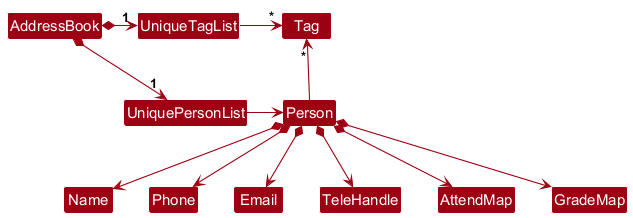

The diagram above was rendered by PlantUML. Its source (embedded in the PNG):
@startuml
!include style.puml
skinparam arrowThickness 1.1
skinparam arrowColor MODEL_COLOR
skinparam classBackgroundColor MODEL_COLOR

AddressBook *-right-> "1" UniquePersonList
AddressBook *-right-> "1" UniqueTagList
UniqueTagList -[hidden]down- UniquePersonList
UniqueTagList -[hidden]down- UniquePersonList

UniqueTagList -right-> "*" Tag
UniquePersonList -right-> Person

Person -up-> "*" Tag

Person *--> Name
Person *--> Phone
Person *--> Email
Person *--> TeleHandle
Person *--> AttendMap
Person *--> GradeMap
@enduml